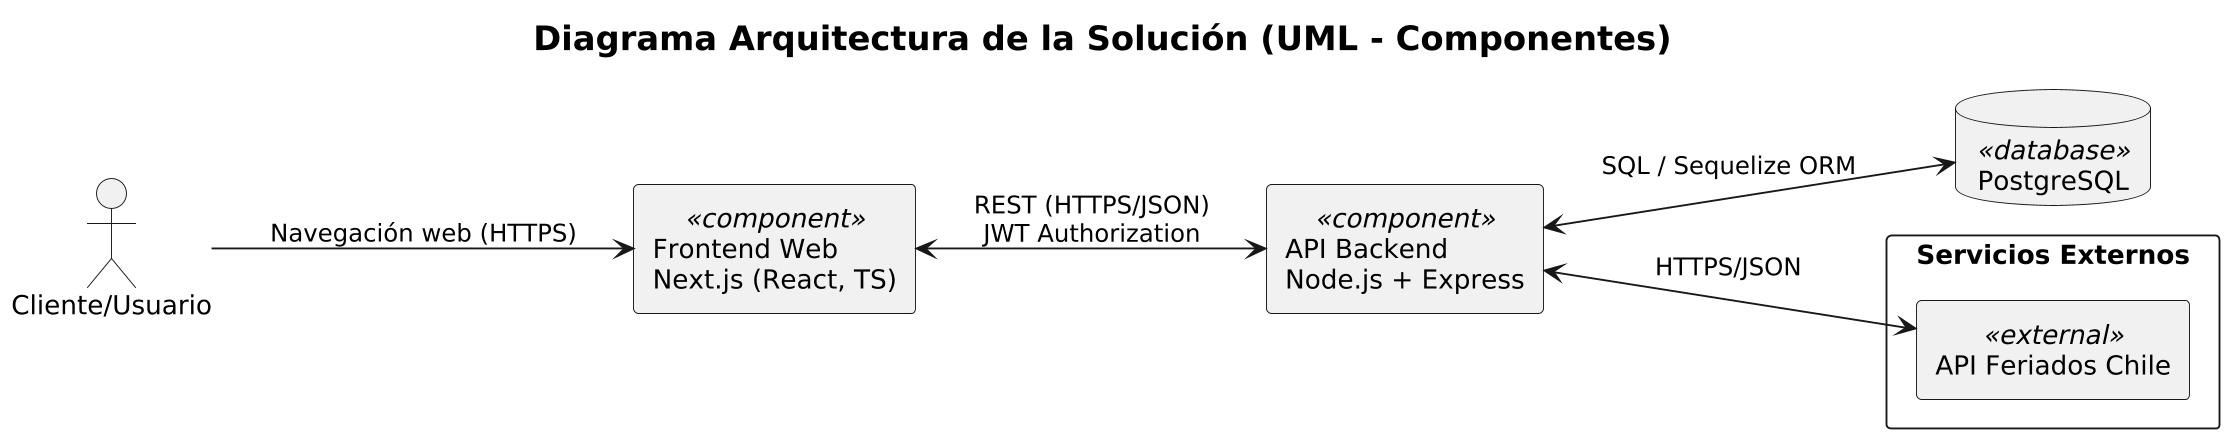

The diagram above was rendered by PlantUML. Its source (embedded in the PNG):
@startuml
skinparam titleFontSize 18
title Diagrama Arquitectura de la Solución (UML - Componentes)

skinparam componentStyle rectangle
skinparam packageStyle rectangle
skinparam shadowing false
left to right direction
skinparam dpi 180

actor "Cliente/Usuario" as User

component FE as "Frontend Web\nNext.js (React, TS)"<<component>>

component BE as "API Backend\nNode.js + Express" <<component>>

database DB as "PostgreSQL" <<database>>

package "Servicios Externos" {
  component HOL as "API Feriados Chile" <<external>>
}

User --> FE   : Navegación web (HTTPS)
FE  <--> BE   : REST (HTTPS/JSON)\nJWT Authorization
BE  <--> DB   : SQL / Sequelize ORM
BE  <--> HOL  : HTTPS/JSON
@enduml